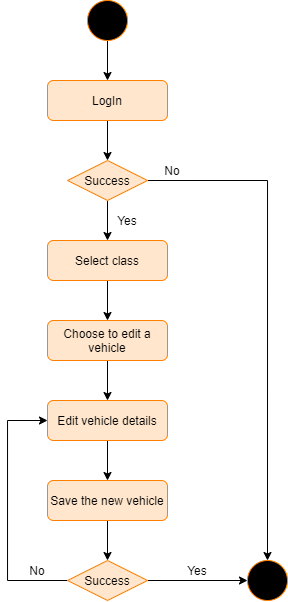

The diagram above was exported from draw.io. Its source (the exported page's mxGraphModel, read from the mxfile embedded in the PNG):
<mxGraphModel dx="981" dy="550" grid="1" gridSize="10" guides="1" tooltips="1" connect="1" arrows="1" fold="1" page="1" pageScale="1" pageWidth="850" pageHeight="1100" math="0" shadow="0">
  <root>
    <mxCell id="0" />
    <mxCell id="1" parent="0" />
    <mxCell id="-eiMMFXFjmBQxCSmzb4P-17" value="No" style="text;html=1;strokeColor=none;fillColor=none;align=center;verticalAlign=middle;whiteSpace=wrap;rounded=0;" vertex="1" parent="1">
      <mxGeometry x="290" y="560" width="40" height="20" as="geometry" />
    </mxCell>
    <mxCell id="-eiMMFXFjmBQxCSmzb4P-18" value="Yes" style="text;html=1;strokeColor=none;fillColor=none;align=center;verticalAlign=middle;whiteSpace=wrap;rounded=0;" vertex="1" parent="1">
      <mxGeometry x="450" y="560" width="40" height="20" as="geometry" />
    </mxCell>
    <mxCell id="-eiMMFXFjmBQxCSmzb4P-42" value="" style="edgeStyle=orthogonalEdgeStyle;rounded=0;orthogonalLoop=1;jettySize=auto;html=1;strokeColor=#000000;strokeWidth=1;" edge="1" parent="1" source="-eiMMFXFjmBQxCSmzb4P-31" target="-eiMMFXFjmBQxCSmzb4P-32">
      <mxGeometry relative="1" as="geometry" />
    </mxCell>
    <mxCell id="-eiMMFXFjmBQxCSmzb4P-31" value="" style="ellipse;whiteSpace=wrap;html=1;aspect=fixed;gradientColor=none;fillColor=#000000;strokeColor=#FF8000;" vertex="1" parent="1">
      <mxGeometry x="360" width="40" height="40" as="geometry" />
    </mxCell>
    <mxCell id="-eiMMFXFjmBQxCSmzb4P-43" value="" style="edgeStyle=orthogonalEdgeStyle;rounded=0;orthogonalLoop=1;jettySize=auto;html=1;strokeColor=#000000;strokeWidth=1;" edge="1" parent="1" source="-eiMMFXFjmBQxCSmzb4P-32" target="-eiMMFXFjmBQxCSmzb4P-34">
      <mxGeometry relative="1" as="geometry" />
    </mxCell>
    <mxCell id="-eiMMFXFjmBQxCSmzb4P-32" value="LogIn" style="rounded=1;whiteSpace=wrap;html=1;fillColor=#FFE6CC;strokeColor=#FF8000;" vertex="1" parent="1">
      <mxGeometry x="320" y="80" width="120" height="40" as="geometry" />
    </mxCell>
    <mxCell id="-eiMMFXFjmBQxCSmzb4P-45" value="" style="edgeStyle=orthogonalEdgeStyle;rounded=0;orthogonalLoop=1;jettySize=auto;html=1;strokeColor=#000000;strokeWidth=1;" edge="1" parent="1" source="-eiMMFXFjmBQxCSmzb4P-33" target="-eiMMFXFjmBQxCSmzb4P-35">
      <mxGeometry relative="1" as="geometry" />
    </mxCell>
    <mxCell id="-eiMMFXFjmBQxCSmzb4P-33" value="Select class" style="rounded=1;whiteSpace=wrap;html=1;strokeColor=#FF8000;fillColor=#FFE6CC;gradientColor=none;" vertex="1" parent="1">
      <mxGeometry x="320" y="240" width="120" height="40" as="geometry" />
    </mxCell>
    <mxCell id="-eiMMFXFjmBQxCSmzb4P-44" value="" style="edgeStyle=orthogonalEdgeStyle;rounded=0;orthogonalLoop=1;jettySize=auto;html=1;strokeColor=#000000;strokeWidth=1;" edge="1" parent="1" source="-eiMMFXFjmBQxCSmzb4P-34" target="-eiMMFXFjmBQxCSmzb4P-33">
      <mxGeometry relative="1" as="geometry" />
    </mxCell>
    <mxCell id="-eiMMFXFjmBQxCSmzb4P-49" style="edgeStyle=orthogonalEdgeStyle;rounded=0;orthogonalLoop=1;jettySize=auto;html=1;entryX=0.5;entryY=0;entryDx=0;entryDy=0;strokeColor=#000000;strokeWidth=1;" edge="1" parent="1" source="-eiMMFXFjmBQxCSmzb4P-34" target="-eiMMFXFjmBQxCSmzb4P-39">
      <mxGeometry relative="1" as="geometry" />
    </mxCell>
    <mxCell id="-eiMMFXFjmBQxCSmzb4P-34" value="Success" style="rhombus;whiteSpace=wrap;html=1;strokeColor=#FF8000;fillColor=#FFE6CC;gradientColor=none;" vertex="1" parent="1">
      <mxGeometry x="340" y="160" width="80" height="40" as="geometry" />
    </mxCell>
    <mxCell id="-eiMMFXFjmBQxCSmzb4P-46" value="" style="edgeStyle=orthogonalEdgeStyle;rounded=0;orthogonalLoop=1;jettySize=auto;html=1;strokeColor=#000000;strokeWidth=1;" edge="1" parent="1" source="-eiMMFXFjmBQxCSmzb4P-35" target="-eiMMFXFjmBQxCSmzb4P-36">
      <mxGeometry relative="1" as="geometry" />
    </mxCell>
    <mxCell id="-eiMMFXFjmBQxCSmzb4P-35" value="Choose to edit a vehicle" style="rounded=1;whiteSpace=wrap;html=1;strokeColor=#FF8000;fillColor=#FFE6CC;gradientColor=none;" vertex="1" parent="1">
      <mxGeometry x="320" y="320" width="120" height="40" as="geometry" />
    </mxCell>
    <mxCell id="-eiMMFXFjmBQxCSmzb4P-47" value="" style="edgeStyle=orthogonalEdgeStyle;rounded=0;orthogonalLoop=1;jettySize=auto;html=1;strokeColor=#000000;strokeWidth=1;" edge="1" parent="1" source="-eiMMFXFjmBQxCSmzb4P-36" target="-eiMMFXFjmBQxCSmzb4P-37">
      <mxGeometry relative="1" as="geometry" />
    </mxCell>
    <mxCell id="-eiMMFXFjmBQxCSmzb4P-36" value="Edit vehicle details" style="rounded=1;whiteSpace=wrap;html=1;strokeColor=#FF8000;fillColor=#FFE6CC;gradientColor=none;" vertex="1" parent="1">
      <mxGeometry x="320" y="400" width="120" height="40" as="geometry" />
    </mxCell>
    <mxCell id="-eiMMFXFjmBQxCSmzb4P-48" value="" style="edgeStyle=orthogonalEdgeStyle;rounded=0;orthogonalLoop=1;jettySize=auto;html=1;strokeColor=#000000;strokeWidth=1;" edge="1" parent="1" source="-eiMMFXFjmBQxCSmzb4P-37" target="-eiMMFXFjmBQxCSmzb4P-38">
      <mxGeometry relative="1" as="geometry" />
    </mxCell>
    <mxCell id="-eiMMFXFjmBQxCSmzb4P-37" value="Save the new vehicle" style="rounded=1;whiteSpace=wrap;html=1;strokeColor=#FF8000;fillColor=#FFE6CC;gradientColor=none;" vertex="1" parent="1">
      <mxGeometry x="320" y="480" width="120" height="40" as="geometry" />
    </mxCell>
    <mxCell id="-eiMMFXFjmBQxCSmzb4P-40" value="" style="edgeStyle=orthogonalEdgeStyle;rounded=0;orthogonalLoop=1;jettySize=auto;html=1;strokeColor=#000000;strokeWidth=1;" edge="1" parent="1" source="-eiMMFXFjmBQxCSmzb4P-38" target="-eiMMFXFjmBQxCSmzb4P-39">
      <mxGeometry relative="1" as="geometry" />
    </mxCell>
    <mxCell id="-eiMMFXFjmBQxCSmzb4P-41" style="edgeStyle=orthogonalEdgeStyle;rounded=0;orthogonalLoop=1;jettySize=auto;html=1;strokeColor=#000000;strokeWidth=1;entryX=0;entryY=0.5;entryDx=0;entryDy=0;" edge="1" parent="1" source="-eiMMFXFjmBQxCSmzb4P-38" target="-eiMMFXFjmBQxCSmzb4P-36">
      <mxGeometry relative="1" as="geometry">
        <mxPoint x="280" y="420" as="targetPoint" />
        <Array as="points">
          <mxPoint x="280" y="580" />
          <mxPoint x="280" y="420" />
        </Array>
      </mxGeometry>
    </mxCell>
    <mxCell id="-eiMMFXFjmBQxCSmzb4P-38" value="Success" style="rhombus;whiteSpace=wrap;html=1;strokeColor=#FF8000;fillColor=#FFE6CC;gradientColor=none;" vertex="1" parent="1">
      <mxGeometry x="340" y="560" width="80" height="40" as="geometry" />
    </mxCell>
    <mxCell id="-eiMMFXFjmBQxCSmzb4P-39" value="" style="ellipse;whiteSpace=wrap;html=1;aspect=fixed;gradientColor=none;strokeColor=#FF8000;fillColor=#000000;" vertex="1" parent="1">
      <mxGeometry x="520" y="560" width="40" height="40" as="geometry" />
    </mxCell>
    <mxCell id="-eiMMFXFjmBQxCSmzb4P-50" value="No" style="text;html=1;strokeColor=none;fillColor=none;align=center;verticalAlign=middle;whiteSpace=wrap;rounded=0;" vertex="1" parent="1">
      <mxGeometry x="425" y="160" width="40" height="20" as="geometry" />
    </mxCell>
    <mxCell id="-eiMMFXFjmBQxCSmzb4P-51" value="Yes" style="text;html=1;strokeColor=none;fillColor=none;align=center;verticalAlign=middle;whiteSpace=wrap;rounded=0;" vertex="1" parent="1">
      <mxGeometry x="380" y="210" width="40" height="20" as="geometry" />
    </mxCell>
  </root>
</mxGraphModel>